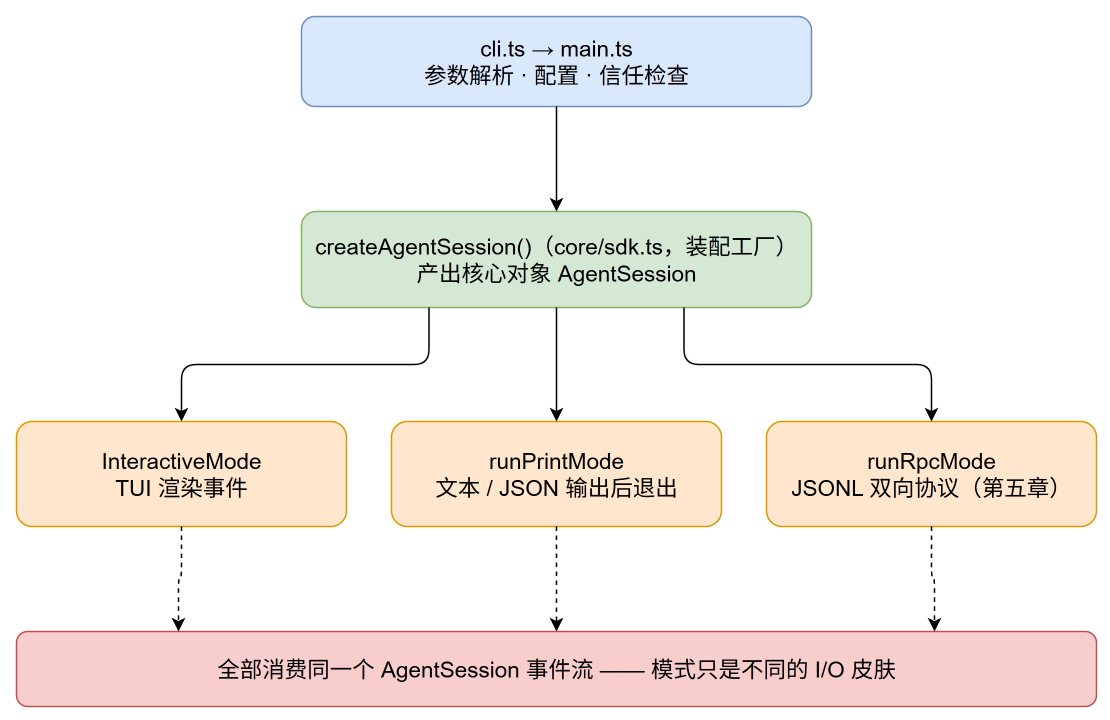

The diagram above was exported from draw.io. Its source (the exported page's mxGraphModel, read from the mxfile embedded in the PNG):
<mxGraphModel adaptiveColors="auto">
  <root>
    <mxCell id="0" />
    <mxCell id="1" parent="0" />
    <mxCell id="cli" value="cli.ts → main.ts&#10;参数解析 · 配置 · 信任检查" style="rounded=1;whiteSpace=wrap;html=1;fillColor=#dae8fc;strokeColor=#6c8ebf;fontSize=15;" vertex="1" parent="1">
      <mxGeometry x="250" y="40" width="340" height="60" as="geometry" />
    </mxCell>
    <mxCell id="factory" value="createAgentSession()（core/sdk.ts，装配工厂）&#10;产出核心对象 AgentSession" style="rounded=1;whiteSpace=wrap;html=1;fillColor=#d5e8d4;strokeColor=#82b366;fontSize=15;" vertex="1" parent="1">
      <mxGeometry x="250" y="170" width="340" height="64" as="geometry" />
    </mxCell>
    <mxCell id="m1" value="InteractiveMode&#10;TUI 渲染事件" style="rounded=1;whiteSpace=wrap;html=1;fillColor=#ffe6cc;strokeColor=#d79b00;fontSize=15;" vertex="1" parent="1">
      <mxGeometry x="60" y="310" width="220" height="70" as="geometry" />
    </mxCell>
    <mxCell id="m2" value="runPrintMode&#10;文本 / JSON 输出后退出" style="rounded=1;whiteSpace=wrap;html=1;fillColor=#ffe6cc;strokeColor=#d79b00;fontSize=15;" vertex="1" parent="1">
      <mxGeometry x="310" y="310" width="220" height="70" as="geometry" />
    </mxCell>
    <mxCell id="m3" value="runRpcMode&#10;JSONL 双向协议（第五章）" style="rounded=1;whiteSpace=wrap;html=1;fillColor=#ffe6cc;strokeColor=#d79b00;fontSize=15;" vertex="1" parent="1">
      <mxGeometry x="560" y="310" width="220" height="70" as="geometry" />
    </mxCell>
    <mxCell id="shared" value="全部消费同一个 AgentSession 事件流 —— 模式只是不同的 I/O 皮肤" style="rounded=1;whiteSpace=wrap;html=1;fillColor=#f8cecc;strokeColor=#b85450;fontSize=15;" vertex="1" parent="1">
      <mxGeometry x="60" y="450" width="720" height="50" as="geometry" />
    </mxCell>
    <mxCell id="e1" style="edgeStyle=orthogonalEdgeStyle;rounded=1;html=1;exitX=0.5;exitY=1;entryX=0.5;entryY=0;" edge="1" parent="1" source="cli" target="factory">
      <mxGeometry relative="1" as="geometry" />
    </mxCell>
    <mxCell id="e2" style="edgeStyle=orthogonalEdgeStyle;rounded=1;html=1;exitX=0.25;exitY=1;entryX=0.5;entryY=0;" edge="1" parent="1" source="factory" target="m1">
      <mxGeometry relative="1" as="geometry" />
    </mxCell>
    <mxCell id="e3" style="edgeStyle=orthogonalEdgeStyle;rounded=1;html=1;exitX=0.5;exitY=1;entryX=0.5;entryY=0;" edge="1" parent="1" source="factory" target="m2">
      <mxGeometry relative="1" as="geometry" />
    </mxCell>
    <mxCell id="e4" style="edgeStyle=orthogonalEdgeStyle;rounded=1;html=1;exitX=0.75;exitY=1;entryX=0.5;entryY=0;" edge="1" parent="1" source="factory" target="m3">
      <mxGeometry relative="1" as="geometry" />
    </mxCell>
    <mxCell id="e5" style="edgeStyle=orthogonalEdgeStyle;rounded=1;html=1;dashed=1;exitX=0.5;exitY=1;entryX=0.15;entryY=0;" edge="1" parent="1" source="m1" target="shared">
      <mxGeometry relative="1" as="geometry" />
    </mxCell>
    <mxCell id="e6" style="edgeStyle=orthogonalEdgeStyle;rounded=1;html=1;dashed=1;exitX=0.5;exitY=1;entryX=0.5;entryY=0;" edge="1" parent="1" source="m2" target="shared">
      <mxGeometry relative="1" as="geometry" />
    </mxCell>
    <mxCell id="e7" style="edgeStyle=orthogonalEdgeStyle;rounded=1;html=1;dashed=1;exitX=0.5;exitY=1;entryX=0.85;entryY=0;" edge="1" parent="1" source="m3" target="shared">
      <mxGeometry relative="1" as="geometry" />
    </mxCell>
  </root>
</mxGraphModel>